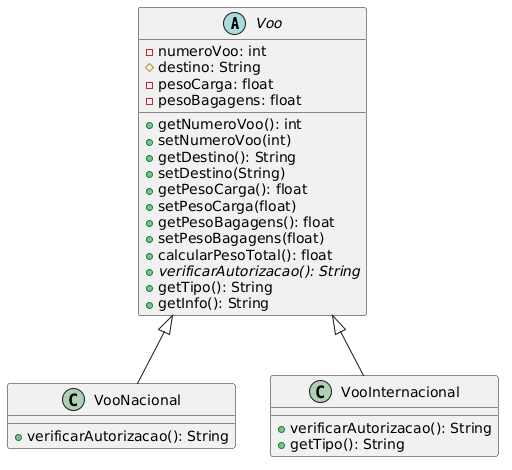

The diagram above was rendered by PlantUML. Its source (embedded in the PNG):
@startuml
abstract class Voo {
    - numeroVoo: int
    # destino: String
    - pesoCarga: float
    - pesoBagagens: float
    + getNumeroVoo(): int
    + setNumeroVoo(int)
    + getDestino(): String
    + setDestino(String)
    + getPesoCarga(): float
    + setPesoCarga(float)
    + getPesoBagagens(): float
    + setPesoBagagens(float)
    + calcularPesoTotal(): float
    + {abstract} verificarAutorizacao(): String
    + getTipo(): String
    + getInfo(): String
}
class VooNacional {
    + verificarAutorizacao(): String
}
class VooInternacional {
    + verificarAutorizacao(): String
    + getTipo(): String
}
Voo <|-- VooNacional
Voo <|-- VooInternacional
@enduml